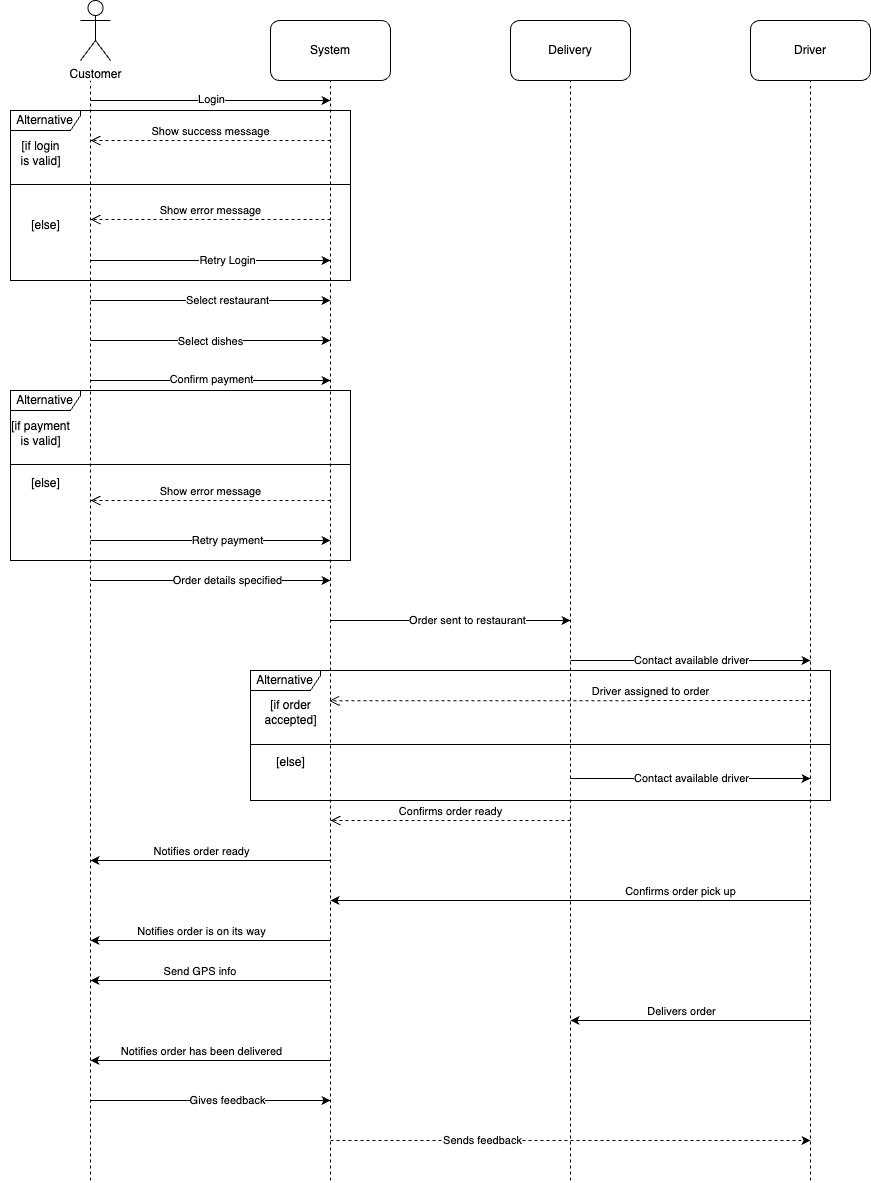

The diagram above was exported from draw.io. Its source (the exported page's mxGraphModel, read from the mxfile embedded in the PNG):
<mxGraphModel dx="858" dy="1145" grid="1" gridSize="10" guides="1" tooltips="1" connect="1" arrows="1" fold="1" page="1" pageScale="1" pageWidth="850" pageHeight="1100" math="0" shadow="0">
  <root>
    <mxCell id="0" />
    <mxCell id="1" parent="0" />
    <mxCell id="bn-llTjnRjkdpcDhRrvn-3" value="Delivery" style="rounded=1;whiteSpace=wrap;html=1;" parent="1" vertex="1">
      <mxGeometry x="580" y="40" width="120" height="60" as="geometry" />
    </mxCell>
    <mxCell id="bn-llTjnRjkdpcDhRrvn-4" value="System" style="rounded=1;whiteSpace=wrap;html=1;" parent="1" vertex="1">
      <mxGeometry x="340" y="40" width="120" height="60" as="geometry" />
    </mxCell>
    <mxCell id="bn-llTjnRjkdpcDhRrvn-5" value="" style="endArrow=none;dashed=1;html=1;rounded=0;entryX=0.5;entryY=1;entryDx=0;entryDy=0;" parent="1" edge="1">
      <mxGeometry width="50" height="50" relative="1" as="geometry">
        <mxPoint x="160" y="1200" as="sourcePoint" />
        <mxPoint x="160" y="100" as="targetPoint" />
      </mxGeometry>
    </mxCell>
    <mxCell id="bn-llTjnRjkdpcDhRrvn-6" value="" style="endArrow=none;dashed=1;html=1;rounded=0;entryX=0.5;entryY=1;entryDx=0;entryDy=0;" parent="1" target="bn-llTjnRjkdpcDhRrvn-3" edge="1">
      <mxGeometry width="50" height="50" relative="1" as="geometry">
        <mxPoint x="640" y="1200" as="sourcePoint" />
        <mxPoint x="480" y="220" as="targetPoint" />
      </mxGeometry>
    </mxCell>
    <mxCell id="bn-llTjnRjkdpcDhRrvn-7" value="" style="endArrow=none;dashed=1;html=1;rounded=0;entryX=0.5;entryY=1;entryDx=0;entryDy=0;" parent="1" target="bn-llTjnRjkdpcDhRrvn-4" edge="1">
      <mxGeometry width="50" height="50" relative="1" as="geometry">
        <mxPoint x="400" y="1200" as="sourcePoint" />
        <mxPoint x="460" y="220" as="targetPoint" />
      </mxGeometry>
    </mxCell>
    <mxCell id="bn-llTjnRjkdpcDhRrvn-8" value="" style="endArrow=classic;html=1;rounded=0;" parent="1" edge="1">
      <mxGeometry width="50" height="50" relative="1" as="geometry">
        <mxPoint x="160" y="120" as="sourcePoint" />
        <mxPoint x="400" y="120" as="targetPoint" />
      </mxGeometry>
    </mxCell>
    <mxCell id="bn-llTjnRjkdpcDhRrvn-9" value="Login" style="edgeLabel;html=1;align=center;verticalAlign=middle;resizable=0;points=[];" parent="bn-llTjnRjkdpcDhRrvn-8" vertex="1" connectable="0">
      <mxGeometry y="2" relative="1" as="geometry">
        <mxPoint as="offset" />
      </mxGeometry>
    </mxCell>
    <mxCell id="bn-llTjnRjkdpcDhRrvn-10" value="" style="endArrow=classic;html=1;rounded=0;" parent="1" edge="1">
      <mxGeometry width="50" height="50" relative="1" as="geometry">
        <mxPoint x="160" y="320" as="sourcePoint" />
        <mxPoint x="400" y="320" as="targetPoint" />
      </mxGeometry>
    </mxCell>
    <mxCell id="bn-llTjnRjkdpcDhRrvn-11" value="Select restaurant" style="edgeLabel;html=1;align=center;verticalAlign=middle;resizable=0;points=[];" parent="bn-llTjnRjkdpcDhRrvn-10" vertex="1" connectable="0">
      <mxGeometry x="0.1333" y="1" relative="1" as="geometry">
        <mxPoint as="offset" />
      </mxGeometry>
    </mxCell>
    <mxCell id="bn-llTjnRjkdpcDhRrvn-12" value="" style="endArrow=classic;html=1;rounded=0;" parent="1" edge="1">
      <mxGeometry width="50" height="50" relative="1" as="geometry">
        <mxPoint x="160" y="360" as="sourcePoint" />
        <mxPoint x="400" y="360" as="targetPoint" />
      </mxGeometry>
    </mxCell>
    <mxCell id="bn-llTjnRjkdpcDhRrvn-13" value="Select dishes" style="edgeLabel;html=1;align=center;verticalAlign=middle;resizable=0;points=[];" parent="bn-llTjnRjkdpcDhRrvn-12" vertex="1" connectable="0">
      <mxGeometry x="0.2917" relative="1" as="geometry">
        <mxPoint x="-35" as="offset" />
      </mxGeometry>
    </mxCell>
    <mxCell id="YQxFeZTt1W3awT921A_Y-1" value="Customer" style="shape=umlActor;verticalLabelPosition=bottom;verticalAlign=top;html=1;" vertex="1" parent="1">
      <mxGeometry x="150" y="20" width="30" height="60" as="geometry" />
    </mxCell>
    <mxCell id="YQxFeZTt1W3awT921A_Y-4" value="Alternative" style="shape=umlFrame;whiteSpace=wrap;html=1;pointerEvents=0;width=70;height=20;" vertex="1" parent="1">
      <mxGeometry x="80" y="130" width="340" height="170" as="geometry" />
    </mxCell>
    <mxCell id="YQxFeZTt1W3awT921A_Y-6" value="" style="line;strokeWidth=1;fillColor=none;align=left;verticalAlign=middle;spacingTop=-1;spacingLeft=3;spacingRight=3;rotatable=0;labelPosition=right;points=[];portConstraint=eastwest;strokeColor=inherit;" vertex="1" parent="1">
      <mxGeometry x="80" y="200" width="340" height="8" as="geometry" />
    </mxCell>
    <mxCell id="YQxFeZTt1W3awT921A_Y-9" value="[if login &lt;br&gt;is valid]" style="text;html=1;align=center;verticalAlign=middle;resizable=0;points=[];autosize=1;strokeColor=none;fillColor=none;" vertex="1" parent="1">
      <mxGeometry x="80" y="153" width="60" height="40" as="geometry" />
    </mxCell>
    <mxCell id="YQxFeZTt1W3awT921A_Y-10" value="[else]" style="text;html=1;align=center;verticalAlign=middle;resizable=0;points=[];autosize=1;strokeColor=none;fillColor=none;" vertex="1" parent="1">
      <mxGeometry x="90" y="230" width="50" height="30" as="geometry" />
    </mxCell>
    <mxCell id="YQxFeZTt1W3awT921A_Y-11" value="Show error message" style="html=1;verticalAlign=bottom;endArrow=open;dashed=1;endSize=8;curved=0;rounded=0;" edge="1" parent="1">
      <mxGeometry relative="1" as="geometry">
        <mxPoint x="400" y="239" as="sourcePoint" />
        <mxPoint x="160" y="239" as="targetPoint" />
      </mxGeometry>
    </mxCell>
    <mxCell id="YQxFeZTt1W3awT921A_Y-12" value="" style="endArrow=classic;html=1;rounded=0;" edge="1" parent="1">
      <mxGeometry width="50" height="50" relative="1" as="geometry">
        <mxPoint x="160" y="280" as="sourcePoint" />
        <mxPoint x="400" y="280" as="targetPoint" />
      </mxGeometry>
    </mxCell>
    <mxCell id="YQxFeZTt1W3awT921A_Y-13" value="Retry Login" style="edgeLabel;html=1;align=center;verticalAlign=middle;resizable=0;points=[];" vertex="1" connectable="0" parent="YQxFeZTt1W3awT921A_Y-12">
      <mxGeometry x="0.1333" y="1" relative="1" as="geometry">
        <mxPoint as="offset" />
      </mxGeometry>
    </mxCell>
    <mxCell id="YQxFeZTt1W3awT921A_Y-21" value="x" style="endArrow=classic;html=1;rounded=0;" edge="1" parent="1">
      <mxGeometry width="50" height="50" relative="1" as="geometry">
        <mxPoint x="160" y="400" as="sourcePoint" />
        <mxPoint x="400" y="400" as="targetPoint" />
      </mxGeometry>
    </mxCell>
    <mxCell id="YQxFeZTt1W3awT921A_Y-22" value="Confirm payment" style="edgeLabel;html=1;align=center;verticalAlign=middle;resizable=0;points=[];" vertex="1" connectable="0" parent="YQxFeZTt1W3awT921A_Y-21">
      <mxGeometry y="2" relative="1" as="geometry">
        <mxPoint as="offset" />
      </mxGeometry>
    </mxCell>
    <mxCell id="YQxFeZTt1W3awT921A_Y-24" value="Alternative" style="shape=umlFrame;whiteSpace=wrap;html=1;pointerEvents=0;width=70;height=20;" vertex="1" parent="1">
      <mxGeometry x="80" y="410" width="340" height="170" as="geometry" />
    </mxCell>
    <mxCell id="YQxFeZTt1W3awT921A_Y-25" value="" style="line;strokeWidth=1;fillColor=none;align=left;verticalAlign=middle;spacingTop=-1;spacingLeft=3;spacingRight=3;rotatable=0;labelPosition=right;points=[];portConstraint=eastwest;strokeColor=inherit;" vertex="1" parent="1">
      <mxGeometry x="80" y="480" width="340" height="8" as="geometry" />
    </mxCell>
    <mxCell id="YQxFeZTt1W3awT921A_Y-26" value="[if payment&lt;br&gt;is valid]" style="text;html=1;align=center;verticalAlign=middle;resizable=0;points=[];autosize=1;strokeColor=none;fillColor=none;" vertex="1" parent="1">
      <mxGeometry x="70" y="433" width="80" height="40" as="geometry" />
    </mxCell>
    <mxCell id="YQxFeZTt1W3awT921A_Y-27" value="[else]" style="text;html=1;align=center;verticalAlign=middle;resizable=0;points=[];autosize=1;strokeColor=none;fillColor=none;" vertex="1" parent="1">
      <mxGeometry x="90" y="488" width="50" height="30" as="geometry" />
    </mxCell>
    <mxCell id="YQxFeZTt1W3awT921A_Y-28" value="Show error message" style="html=1;verticalAlign=bottom;endArrow=open;dashed=1;endSize=8;curved=0;rounded=0;" edge="1" parent="1">
      <mxGeometry relative="1" as="geometry">
        <mxPoint x="400" y="520" as="sourcePoint" />
        <mxPoint x="160" y="520" as="targetPoint" />
      </mxGeometry>
    </mxCell>
    <mxCell id="YQxFeZTt1W3awT921A_Y-29" value="" style="endArrow=classic;html=1;rounded=0;" edge="1" parent="1">
      <mxGeometry width="50" height="50" relative="1" as="geometry">
        <mxPoint x="160" y="560" as="sourcePoint" />
        <mxPoint x="400" y="560" as="targetPoint" />
      </mxGeometry>
    </mxCell>
    <mxCell id="YQxFeZTt1W3awT921A_Y-30" value="Retry payment" style="edgeLabel;html=1;align=center;verticalAlign=middle;resizable=0;points=[];" vertex="1" connectable="0" parent="YQxFeZTt1W3awT921A_Y-29">
      <mxGeometry x="0.1333" y="1" relative="1" as="geometry">
        <mxPoint as="offset" />
      </mxGeometry>
    </mxCell>
    <mxCell id="YQxFeZTt1W3awT921A_Y-31" value="" style="endArrow=classic;html=1;rounded=0;" edge="1" parent="1">
      <mxGeometry width="50" height="50" relative="1" as="geometry">
        <mxPoint x="400" y="640" as="sourcePoint" />
        <mxPoint x="640" y="640" as="targetPoint" />
      </mxGeometry>
    </mxCell>
    <mxCell id="YQxFeZTt1W3awT921A_Y-32" value="Order sent to restaurant" style="edgeLabel;html=1;align=center;verticalAlign=middle;resizable=0;points=[];" vertex="1" connectable="0" parent="YQxFeZTt1W3awT921A_Y-31">
      <mxGeometry x="0.1333" y="1" relative="1" as="geometry">
        <mxPoint as="offset" />
      </mxGeometry>
    </mxCell>
    <mxCell id="YQxFeZTt1W3awT921A_Y-34" value="Driver" style="rounded=1;whiteSpace=wrap;html=1;" vertex="1" parent="1">
      <mxGeometry x="820" y="40" width="120" height="60" as="geometry" />
    </mxCell>
    <mxCell id="YQxFeZTt1W3awT921A_Y-35" value="" style="endArrow=none;dashed=1;html=1;rounded=0;entryX=0.5;entryY=1;entryDx=0;entryDy=0;" edge="1" parent="1" target="YQxFeZTt1W3awT921A_Y-34">
      <mxGeometry width="50" height="50" relative="1" as="geometry">
        <mxPoint x="880" y="1200" as="sourcePoint" />
        <mxPoint x="720" y="220" as="targetPoint" />
      </mxGeometry>
    </mxCell>
    <mxCell id="YQxFeZTt1W3awT921A_Y-36" value="Show success message" style="html=1;verticalAlign=bottom;endArrow=open;dashed=1;endSize=8;curved=0;rounded=0;" edge="1" parent="1">
      <mxGeometry relative="1" as="geometry">
        <mxPoint x="400" y="160" as="sourcePoint" />
        <mxPoint x="160" y="160" as="targetPoint" />
      </mxGeometry>
    </mxCell>
    <mxCell id="YQxFeZTt1W3awT921A_Y-40" value="" style="endArrow=classic;html=1;rounded=0;" edge="1" parent="1">
      <mxGeometry width="50" height="50" relative="1" as="geometry">
        <mxPoint x="160" y="600" as="sourcePoint" />
        <mxPoint x="400" y="600" as="targetPoint" />
      </mxGeometry>
    </mxCell>
    <mxCell id="YQxFeZTt1W3awT921A_Y-41" value="Order details specified" style="edgeLabel;html=1;align=center;verticalAlign=middle;resizable=0;points=[];" vertex="1" connectable="0" parent="YQxFeZTt1W3awT921A_Y-40">
      <mxGeometry x="0.1333" y="1" relative="1" as="geometry">
        <mxPoint as="offset" />
      </mxGeometry>
    </mxCell>
    <mxCell id="YQxFeZTt1W3awT921A_Y-42" value="Confirms order ready" style="html=1;verticalAlign=bottom;endArrow=open;dashed=1;endSize=8;curved=0;rounded=0;" edge="1" parent="1">
      <mxGeometry relative="1" as="geometry">
        <mxPoint x="640" y="840" as="sourcePoint" />
        <mxPoint x="400" y="840" as="targetPoint" />
        <mxPoint as="offset" />
      </mxGeometry>
    </mxCell>
    <mxCell id="YQxFeZTt1W3awT921A_Y-43" value="" style="endArrow=classic;html=1;rounded=0;" edge="1" parent="1">
      <mxGeometry width="50" height="50" relative="1" as="geometry">
        <mxPoint x="640" y="680" as="sourcePoint" />
        <mxPoint x="880" y="680" as="targetPoint" />
      </mxGeometry>
    </mxCell>
    <mxCell id="YQxFeZTt1W3awT921A_Y-44" value="Contact available driver" style="edgeLabel;html=1;align=center;verticalAlign=middle;resizable=0;points=[];" vertex="1" connectable="0" parent="YQxFeZTt1W3awT921A_Y-43">
      <mxGeometry x="0.1333" y="1" relative="1" as="geometry">
        <mxPoint x="-16" as="offset" />
      </mxGeometry>
    </mxCell>
    <mxCell id="YQxFeZTt1W3awT921A_Y-45" value="Driver assigned to order" style="html=1;verticalAlign=bottom;endArrow=open;dashed=1;endSize=8;curved=0;rounded=0;entryX=0.985;entryY=0.196;entryDx=0;entryDy=0;entryPerimeter=0;" edge="1" parent="1" target="YQxFeZTt1W3awT921A_Y-48">
      <mxGeometry x="-0.335" relative="1" as="geometry">
        <mxPoint x="880" y="720" as="sourcePoint" />
        <mxPoint x="640" y="720" as="targetPoint" />
        <mxPoint as="offset" />
      </mxGeometry>
    </mxCell>
    <mxCell id="YQxFeZTt1W3awT921A_Y-46" value="Alternative" style="shape=umlFrame;whiteSpace=wrap;html=1;pointerEvents=0;width=70;height=20;" vertex="1" parent="1">
      <mxGeometry x="320" y="690" width="580" height="130" as="geometry" />
    </mxCell>
    <mxCell id="YQxFeZTt1W3awT921A_Y-47" value="" style="line;strokeWidth=1;fillColor=none;align=left;verticalAlign=middle;spacingTop=-1;spacingLeft=3;spacingRight=3;rotatable=0;labelPosition=right;points=[];portConstraint=eastwest;strokeColor=inherit;" vertex="1" parent="1">
      <mxGeometry x="320" y="760" width="580" height="8" as="geometry" />
    </mxCell>
    <mxCell id="YQxFeZTt1W3awT921A_Y-48" value="[if order &lt;br&gt;accepted]" style="text;html=1;align=center;verticalAlign=middle;resizable=0;points=[];autosize=1;strokeColor=none;fillColor=none;" vertex="1" parent="1">
      <mxGeometry x="320" y="712.5" width="80" height="40" as="geometry" />
    </mxCell>
    <mxCell id="YQxFeZTt1W3awT921A_Y-49" value="[else]" style="text;html=1;align=center;verticalAlign=middle;resizable=0;points=[];autosize=1;strokeColor=none;fillColor=none;" vertex="1" parent="1">
      <mxGeometry x="335" y="767.5" width="50" height="30" as="geometry" />
    </mxCell>
    <mxCell id="YQxFeZTt1W3awT921A_Y-52" value="" style="endArrow=classic;html=1;rounded=0;" edge="1" parent="1">
      <mxGeometry width="50" height="50" relative="1" as="geometry">
        <mxPoint x="640" y="798" as="sourcePoint" />
        <mxPoint x="880" y="798" as="targetPoint" />
      </mxGeometry>
    </mxCell>
    <mxCell id="YQxFeZTt1W3awT921A_Y-53" value="Contact available driver" style="edgeLabel;html=1;align=center;verticalAlign=middle;resizable=0;points=[];" vertex="1" connectable="0" parent="YQxFeZTt1W3awT921A_Y-52">
      <mxGeometry x="0.1333" y="1" relative="1" as="geometry">
        <mxPoint x="-16" as="offset" />
      </mxGeometry>
    </mxCell>
    <mxCell id="YQxFeZTt1W3awT921A_Y-54" value="" style="endArrow=classic;html=1;rounded=0;" edge="1" parent="1">
      <mxGeometry width="50" height="50" relative="1" as="geometry">
        <mxPoint x="400" y="1000" as="sourcePoint" />
        <mxPoint x="160" y="1000" as="targetPoint" />
      </mxGeometry>
    </mxCell>
    <mxCell id="YQxFeZTt1W3awT921A_Y-55" value="Send GPS info&amp;nbsp;" style="edgeLabel;html=1;align=center;verticalAlign=middle;resizable=0;points=[];" vertex="1" connectable="0" parent="YQxFeZTt1W3awT921A_Y-54">
      <mxGeometry x="0.1333" y="1" relative="1" as="geometry">
        <mxPoint x="6" y="-11" as="offset" />
      </mxGeometry>
    </mxCell>
    <mxCell id="YQxFeZTt1W3awT921A_Y-56" value="" style="endArrow=classic;html=1;rounded=0;" edge="1" parent="1">
      <mxGeometry width="50" height="50" relative="1" as="geometry">
        <mxPoint x="880" y="920" as="sourcePoint" />
        <mxPoint x="400" y="920" as="targetPoint" />
      </mxGeometry>
    </mxCell>
    <mxCell id="YQxFeZTt1W3awT921A_Y-57" value="Confirms order pick up" style="edgeLabel;html=1;align=center;verticalAlign=middle;resizable=0;points=[];" vertex="1" connectable="0" parent="YQxFeZTt1W3awT921A_Y-56">
      <mxGeometry x="0.1333" y="1" relative="1" as="geometry">
        <mxPoint x="142" y="-11" as="offset" />
      </mxGeometry>
    </mxCell>
    <mxCell id="YQxFeZTt1W3awT921A_Y-58" value="" style="endArrow=classic;html=1;rounded=0;" edge="1" parent="1">
      <mxGeometry width="50" height="50" relative="1" as="geometry">
        <mxPoint x="400" y="880" as="sourcePoint" />
        <mxPoint x="160" y="880" as="targetPoint" />
      </mxGeometry>
    </mxCell>
    <mxCell id="YQxFeZTt1W3awT921A_Y-59" value="Notifies order ready" style="edgeLabel;html=1;align=center;verticalAlign=middle;resizable=0;points=[];" vertex="1" connectable="0" parent="YQxFeZTt1W3awT921A_Y-58">
      <mxGeometry x="0.1333" y="1" relative="1" as="geometry">
        <mxPoint x="6" y="-11" as="offset" />
      </mxGeometry>
    </mxCell>
    <mxCell id="YQxFeZTt1W3awT921A_Y-60" value="" style="endArrow=classic;html=1;rounded=0;" edge="1" parent="1">
      <mxGeometry width="50" height="50" relative="1" as="geometry">
        <mxPoint x="400" y="960" as="sourcePoint" />
        <mxPoint x="160" y="960" as="targetPoint" />
      </mxGeometry>
    </mxCell>
    <mxCell id="YQxFeZTt1W3awT921A_Y-61" value="Notifies order is on its way" style="edgeLabel;html=1;align=center;verticalAlign=middle;resizable=0;points=[];" vertex="1" connectable="0" parent="YQxFeZTt1W3awT921A_Y-60">
      <mxGeometry x="0.1333" y="1" relative="1" as="geometry">
        <mxPoint x="6" y="-11" as="offset" />
      </mxGeometry>
    </mxCell>
    <mxCell id="YQxFeZTt1W3awT921A_Y-62" value="" style="endArrow=classic;html=1;rounded=0;" edge="1" parent="1">
      <mxGeometry width="50" height="50" relative="1" as="geometry">
        <mxPoint x="880" y="1040" as="sourcePoint" />
        <mxPoint x="640" y="1040" as="targetPoint" />
      </mxGeometry>
    </mxCell>
    <mxCell id="YQxFeZTt1W3awT921A_Y-63" value="Delivers order" style="edgeLabel;html=1;align=center;verticalAlign=middle;resizable=0;points=[];" vertex="1" connectable="0" parent="YQxFeZTt1W3awT921A_Y-62">
      <mxGeometry x="0.1333" y="1" relative="1" as="geometry">
        <mxPoint x="6" y="-11" as="offset" />
      </mxGeometry>
    </mxCell>
    <mxCell id="YQxFeZTt1W3awT921A_Y-64" value="" style="endArrow=classic;html=1;rounded=0;" edge="1" parent="1">
      <mxGeometry width="50" height="50" relative="1" as="geometry">
        <mxPoint x="400" y="1080" as="sourcePoint" />
        <mxPoint x="160" y="1080" as="targetPoint" />
      </mxGeometry>
    </mxCell>
    <mxCell id="YQxFeZTt1W3awT921A_Y-65" value="Notifies order has been delivered" style="edgeLabel;html=1;align=center;verticalAlign=middle;resizable=0;points=[];" vertex="1" connectable="0" parent="YQxFeZTt1W3awT921A_Y-64">
      <mxGeometry x="0.1333" y="1" relative="1" as="geometry">
        <mxPoint x="6" y="-11" as="offset" />
      </mxGeometry>
    </mxCell>
    <mxCell id="YQxFeZTt1W3awT921A_Y-67" value="" style="endArrow=classic;html=1;rounded=0;" edge="1" parent="1">
      <mxGeometry width="50" height="50" relative="1" as="geometry">
        <mxPoint x="160" y="1120" as="sourcePoint" />
        <mxPoint x="400" y="1120" as="targetPoint" />
      </mxGeometry>
    </mxCell>
    <mxCell id="YQxFeZTt1W3awT921A_Y-68" value="Gives feedback" style="edgeLabel;html=1;align=center;verticalAlign=middle;resizable=0;points=[];" vertex="1" connectable="0" parent="YQxFeZTt1W3awT921A_Y-67">
      <mxGeometry x="0.1333" y="1" relative="1" as="geometry">
        <mxPoint as="offset" />
      </mxGeometry>
    </mxCell>
    <mxCell id="YQxFeZTt1W3awT921A_Y-69" value="" style="endArrow=classic;html=1;rounded=0;dashed=1;" edge="1" parent="1">
      <mxGeometry width="50" height="50" relative="1" as="geometry">
        <mxPoint x="400" y="1160" as="sourcePoint" />
        <mxPoint x="880" y="1160" as="targetPoint" />
      </mxGeometry>
    </mxCell>
    <mxCell id="YQxFeZTt1W3awT921A_Y-70" value="Sends feedback" style="edgeLabel;html=1;align=center;verticalAlign=middle;resizable=0;points=[];" vertex="1" connectable="0" parent="YQxFeZTt1W3awT921A_Y-69">
      <mxGeometry x="0.1333" y="1" relative="1" as="geometry">
        <mxPoint x="-122" as="offset" />
      </mxGeometry>
    </mxCell>
  </root>
</mxGraphModel>